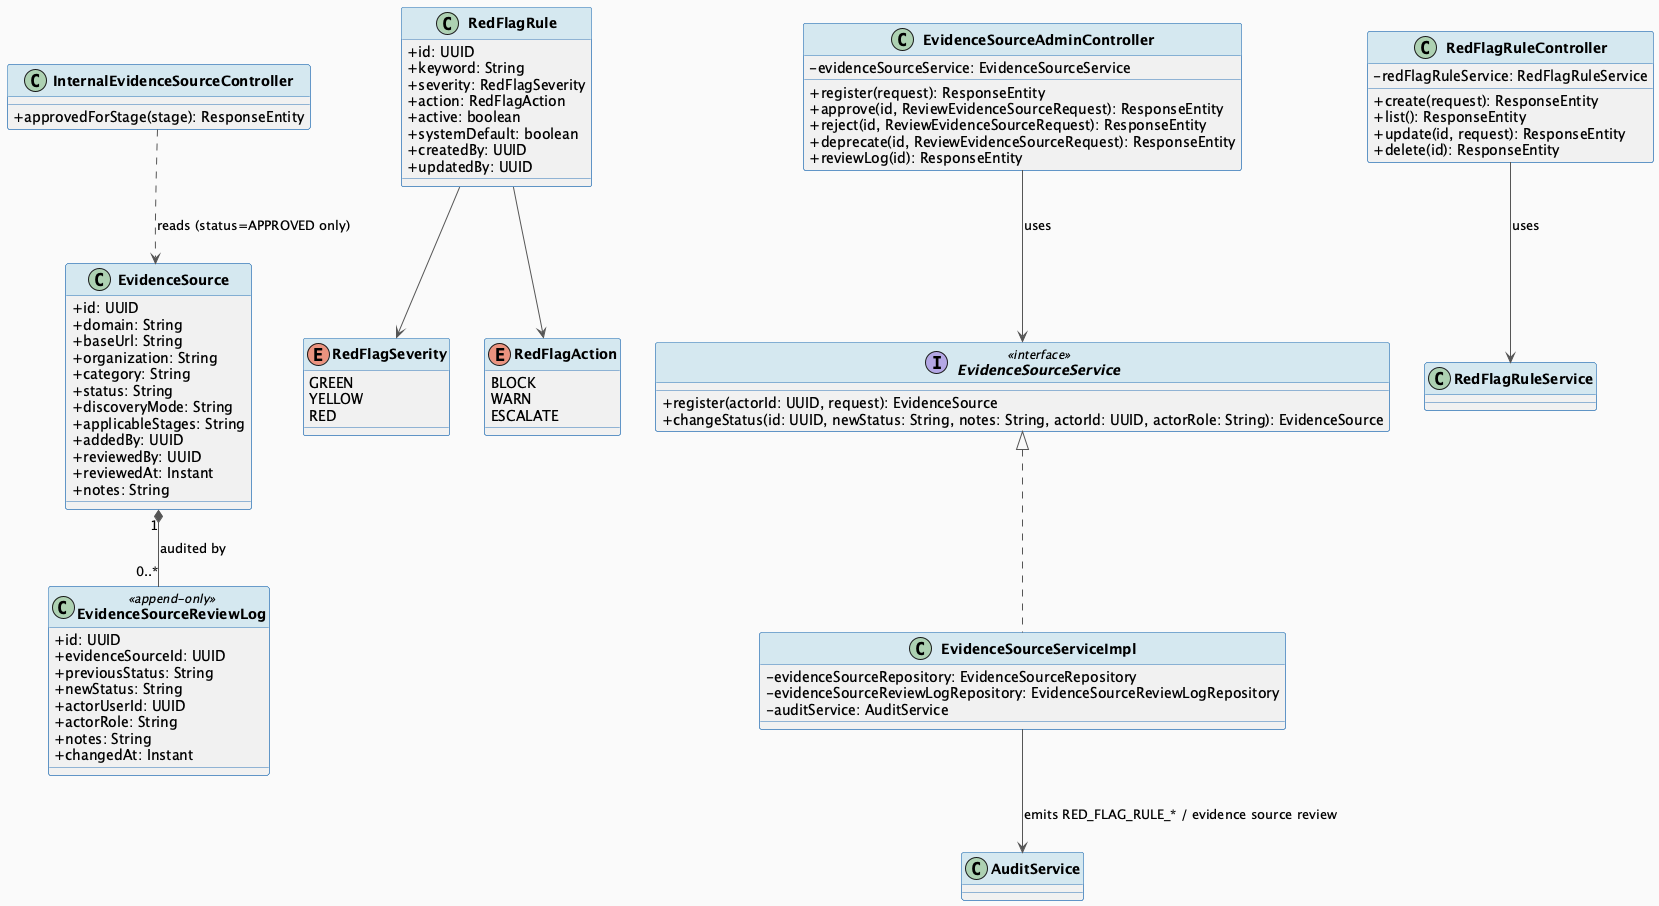

The diagram above was rendered by PlantUML. Its source (embedded in the PNG):
@startuml MF06_02_AIGovernance_ClassDiagram
skinparam classAttributeIconSize 0
skinparam classFontStyle bold
skinparam backgroundColor #FAFAFA
skinparam ArrowColor #555555
skinparam ClassBorderColor #2E75B6
skinparam ClassHeaderBackgroundColor #D5E8F0

class EvidenceSource {
  + id: UUID
  + domain: String
  + baseUrl: String
  + organization: String
  + category: String
  + status: String
  + discoveryMode: String
  + applicableStages: String
  + addedBy: UUID
  + reviewedBy: UUID
  + reviewedAt: Instant
  + notes: String
}

class EvidenceSourceReviewLog <<append-only>> {
  + id: UUID
  + evidenceSourceId: UUID
  + previousStatus: String
  + newStatus: String
  + actorUserId: UUID
  + actorRole: String
  + notes: String
  + changedAt: Instant
}

class RedFlagRule {
  + id: UUID
  + keyword: String
  + severity: RedFlagSeverity
  + action: RedFlagAction
  + active: boolean
  + systemDefault: boolean
  + createdBy: UUID
  + updatedBy: UUID
}

enum RedFlagSeverity {
  GREEN
  YELLOW
  RED
}

enum RedFlagAction {
  BLOCK
  WARN
  ESCALATE
}

class EvidenceSourceAdminController {
  - evidenceSourceService: EvidenceSourceService
  + register(request): ResponseEntity
  + approve(id, ReviewEvidenceSourceRequest): ResponseEntity
  + reject(id, ReviewEvidenceSourceRequest): ResponseEntity
  + deprecate(id, ReviewEvidenceSourceRequest): ResponseEntity
  + reviewLog(id): ResponseEntity
}

class InternalEvidenceSourceController {
  + approvedForStage(stage): ResponseEntity
}

class RedFlagRuleController {
  - redFlagRuleService: RedFlagRuleService
  + create(request): ResponseEntity
  + list(): ResponseEntity
  + update(id, request): ResponseEntity
  + delete(id): ResponseEntity
}

interface EvidenceSourceService <<interface>> {
  + register(actorId: UUID, request): EvidenceSource
  + changeStatus(id: UUID, newStatus: String, notes: String, actorId: UUID, actorRole: String): EvidenceSource
}

class EvidenceSourceServiceImpl implements EvidenceSourceService {
  - evidenceSourceRepository: EvidenceSourceRepository
  - evidenceSourceReviewLogRepository: EvidenceSourceReviewLogRepository
  - auditService: AuditService
}

EvidenceSource "1" *-- "0..*" EvidenceSourceReviewLog : audited by
RedFlagRule --> RedFlagSeverity
RedFlagRule --> RedFlagAction
EvidenceSourceAdminController --> EvidenceSourceService : uses
InternalEvidenceSourceController ..> EvidenceSource : reads (status=APPROVED only)
RedFlagRuleController --> RedFlagRuleService : uses
EvidenceSourceServiceImpl --> AuditService : emits RED_FLAG_RULE_* / evidence source review

@enduml